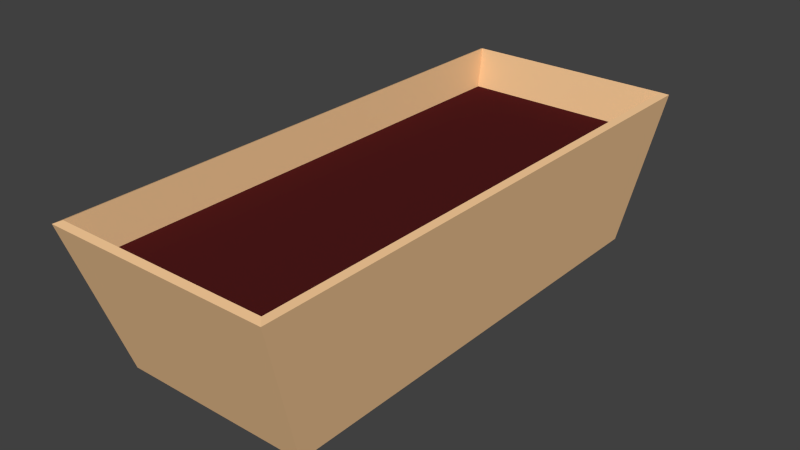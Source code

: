 # Source: Pot.blend  (saved by Blender 2.74.0; exported with 4.5.12 LTS)
import bpy
from mathutils import Matrix  # noqa: F401  (used for matrix-valued properties, if any)

bpy.ops.wm.read_factory_settings(use_empty=True)
scene = bpy.context.scene
scene.name = 'Scene'

# ---- collections
col_collection_1 = bpy.data.collections.new('Collection 1'); scene.collection.children.link(col_collection_1)

# ---- materials (node trees are filled in below, after node groups)
mat_flour_soil = bpy.data.materials.new('flour_soil')
mat_flour_soil.alpha_threshold = 0.0
mat_flour_soil.use_transparent_shadow = False
mat_flour_soil.diffuse_color = (0.07855, 0.01038, 0.01038, 1.0)
mat_flour_soil.roughness = 0.5
mat_flour_soil.specular_intensity = 0.1474
mat_flour_soil.line_color = (0.0, 0.0, 0.0, 1.0)
mat_claybrick = bpy.data.materials.new('ClayBrick')
mat_claybrick.alpha_threshold = 0.0
mat_claybrick.use_transparent_shadow = False
mat_claybrick.preview_render_type = 'CUBE'
mat_claybrick.diffuse_color = (0.8858, 0.5634, 0.2963, 1.0)
mat_claybrick.roughness = 0.5
mat_claybrick.specular_intensity = 0.05
mat_claybrick.line_color = (0.0, 0.0, 0.0, 1.0)

# ---- material node trees

# ---- world
world_world = bpy.data.worlds.new('World'); scene.world = world_world
world_world.color = (0.05088, 0.05088, 0.05088)
world_world.use_sun_shadow = False
world_world.sun_shadow_jitter_overblur = 0.0
world_world.cycles.sampling_method = 'MANUAL'
world_world.cycles.sample_map_resolution = 256

# ---- meshes
me_plane = bpy.data.meshes.new('Plane')
me_plane.from_pydata([(-0.9771, -1.179, -0.173), (0.9771, -1.179, -0.173), (-0.9771, 3.683, -0.173), (0.9771, 3.683, -0.173)], [], [(0, 1, 3, 2)])
me_plane.materials.append(mat_flour_soil)
me_plane.use_remesh_preserve_volume = False
me_plane.use_remesh_preserve_attributes = False
me_plane.use_mirror_vertex_groups = False
me_plane.update()
me_cube = bpy.data.meshes.new('Cube')
me_cube.from_pydata([(1.0, 4.001, 0.07789), (1.0, -1.0, 0.07789), (-1.0, -1.0, 0.07789), (-1.0, 4.001, 0.07789), (-1.198, -1.494, 1.673), (-1.198, 4.495, 1.673), (1.198, -1.494, 1.673), (1.198, 4.495, 1.673)], [], [(0, 3, 2, 1), (0, 1, 6, 7), (3, 0, 7, 5), (1, 2, 4, 6), (2, 3, 5, 4)])
me_cube.materials.append(mat_claybrick)
me_cube.use_remesh_preserve_volume = False
me_cube.use_remesh_preserve_attributes = False
me_cube.use_mirror_vertex_groups = False
me_cube.update()

# ---- objects
ob_plane = bpy.data.objects.new('Plane', me_plane)
ob_cube = bpy.data.objects.new('Cube', me_cube)

# ---- transforms, parenting, visibility, modifiers, constraints
ob_plane.location = (0.0, 0.0, 1.445)
ob_plane.scale = (1.191, 1.191, 1.191)
ob_plane.lineart.crease_threshold = 0.0
ob_cube.location = (0.0, 0.0, 0.0)
ob_cube.lock_rotations_4d = False
ob_cube.empty_display_type = 'ARROWS'
ob_cube.lineart.crease_threshold = 0.0
_m = ob_cube.modifiers.new('Solidify', 'SOLIDIFY')
_m.thickness = 0.1
_m.nonmanifold_thickness_mode = 'FIXED'
_m.nonmanifold_merge_threshold = 0.0003

# ---- collection membership
col_collection_1.objects.link(ob_plane)
col_collection_1.objects.link(ob_cube)

# ---- scene / render settings (as saved in the file)
scene.frame_start = 1; scene.frame_end = 250; scene.frame_set(1)
scene.render.engine = 'BLENDER_EEVEE_NEXT'
scene.render.resolution_percentage = 50
scene.render.dither_intensity = 0.0
scene.cycles.use_denoising = False
scene.cycles.samples = 10
scene.cycles.sampling_pattern = 'TABULATED_SOBOL'
scene.cycles.light_sampling_threshold = 0.0
scene.cycles.use_adaptive_sampling = False
scene.cycles.use_light_tree = False
scene.cycles.blur_glossy = 0.0
scene.cycles.pixel_filter_type = 'GAUSSIAN'
scene.cycles.sample_clamp_indirect = 0.0
scene.view_settings.view_transform = 'Standard'
bpy.context.view_layer.update()

# ---- added for rendering (the .blend has no active camera and no usable light): camera, sun
cam_auto = bpy.data.cameras.new('AutoCamera')
cam_auto.lens = 50.0
cam_auto.sensor_width = 36.0
cam_auto.clip_end = 1000.0
ob_auto_camera = bpy.data.objects.new('AutoCamera', cam_auto)
scene.collection.objects.link(ob_auto_camera)
ob_auto_camera.location = (6.32385, -6.08833, 5.90032)
ob_auto_camera.rotation_euler = (1.09748, -7.21219e-08, 0.694738)
scene.camera = ob_auto_camera
light_auto_sun = bpy.data.lights.new('AutoSun', 'SUN')
light_auto_sun.energy = 3.0
light_auto_sun.angle = 0.0523599
ob_auto_sun = bpy.data.objects.new('AutoSun', light_auto_sun)
scene.collection.objects.link(ob_auto_sun)
ob_auto_sun.rotation_euler = (0.872665, 0.174533, 0.523599)
bpy.context.view_layer.update()
